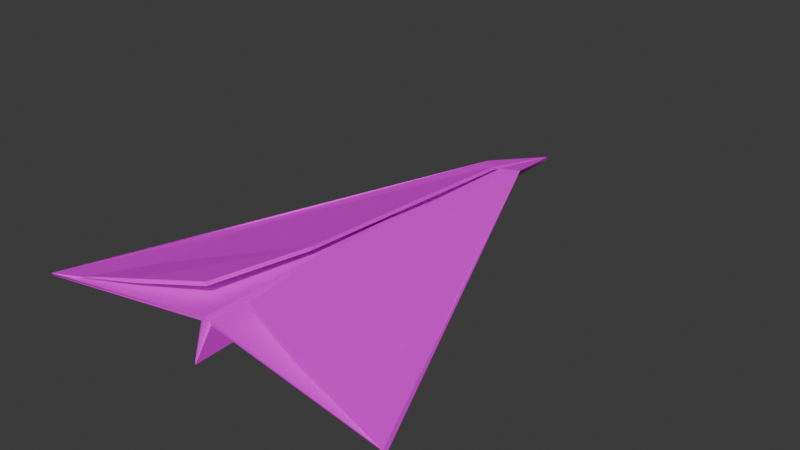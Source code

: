 # Source: Normal_steel.blend  (saved by Blender 4.1.23; exported with 4.5.12 LTS)
import bpy
from mathutils import Matrix  # noqa: F401  (used for matrix-valued properties, if any)

bpy.ops.wm.read_factory_settings(use_empty=True)
scene = bpy.context.scene
scene.name = 'Scene'

# ---- images (referenced by path relative to the original .blend; pixels are not part of the script)
import os
ASSET_DIR = os.environ.get("B2B_ASSET_DIR", "")  # directory of the original .blend (textures are referenced by path, not embedded)
HERE = os.path.dirname(os.path.abspath(__file__))  # packed textures are extracted next to this script under _unpacked/

def load_image(name, relpath, width, height, colorspace="sRGB"):
    """Load a texture the original file referenced (path relative to the .blend, or extracted next to this script)."""
    p = next((c for c in (os.path.join(HERE, relpath), os.path.join(ASSET_DIR, relpath)) if relpath and os.path.exists(c)), "")
    if p:
        img = bpy.data.images.load(p, check_existing=True)
        img.name = name
    else:  # same state as the original file: an image datablock whose file is absent (Cycles renders it pink)
        img = bpy.data.images.new(name, width, height)
        img.source = "FILE"
        img.filepath = "//" + (relpath or name)
    img.colorspace_settings.name = colorspace
    return img
img_steel_normal = load_image('Steel_normal', 'Steel_normal.png', 1024, 1024, 'sRGB')

# ---- materials (node trees are filled in below, after node groups)
mat_material_001 = bpy.data.materials.new('Material.001')

# ---- material node trees
mat_material_001.use_nodes = True; mat_material_001.node_tree.nodes.clear()
_N = mat_material_001.node_tree.nodes; _L = mat_material_001.node_tree.links
n0 = _N.new('ShaderNodeBsdfPrincipled'); n0.name = 'Principled BSDF'; n0.location = (341, 271)
n1 = _N.new('ShaderNodeOutputMaterial'); n1.name = 'Material Output'; n1.location = (631, 271)
n2 = _N.new('ShaderNodeTexImage'); n2.name = 'Image Texture'; n2.location = (-112, 440)
n2.image = img_steel_normal
n3 = _N.new('ShaderNodeValToRGB'); n3.name = 'Color Ramp'; n3.location = (-80, 144)
while len(n3.color_ramp.elements) > 1: n3.color_ramp.elements.remove(n3.color_ramp.elements[-1])
n3.color_ramp.elements[0].position = 0.1318; n3.color_ramp.elements[0].color = (0.0, 0.0, 0.0, 1.0)
_e = n3.color_ramp.elements.new(0.5909); _e.color = (0.107, 0.107, 0.107, 1.0)
_e = n3.color_ramp.elements.new(0.8); _e.color = (0.4631, 0.5282, 0.5125, 1.0)
n4 = _N.new('ShaderNodeTexCoord'); n4.name = 'Texture Coordinate'; n4.location = (-921, 203)
n5 = _N.new('ShaderNodeMapping'); n5.name = 'Mapping'; n5.location = (-693, 190)
n5.inputs[3].default_value = (1.0, 0.4, 1.0)
n6 = _N.new('ShaderNodeTexNoise'); n6.name = 'Noise Texture'; n6.location = (-606, 404)
n7 = _N.new('ShaderNodeTexNoise'); n7.name = 'Noise Texture.001'; n7.location = (-311, 223)
n7.inputs[2].default_value = 14.6
n7.inputs[3].default_value = 15.0
_L.new(n0.outputs[0], n1.inputs[0])
_L.new(n7.outputs[0], n3.inputs[0])
_L.new(n5.outputs[0], n6.inputs[0])
_L.new(n4.outputs[3], n5.inputs[0])
_L.new(n2.outputs[0], n0.inputs[0])
n1.is_active_output = True

# ---- world
world_world = bpy.data.worlds.new('World'); scene.world = world_world
world_world.use_nodes = True; world_world.node_tree.nodes.clear()
_N = world_world.node_tree.nodes; _L = world_world.node_tree.links
n0 = _N.new('ShaderNodeOutputWorld'); n0.name = 'World Output'; n0.location = (300, 300)
n1 = _N.new('ShaderNodeBackground'); n1.name = 'Background'; n1.location = (10, 300)
n1.inputs[0].default_value = (0.05088, 0.05088, 0.05088, 1.0)
_L.new(n1.outputs[0], n0.inputs[0])
n0.is_active_output = True
world_world.color = (0.05088, 0.05088, 0.05088)
world_world.use_sun_shadow = False
world_world.sun_shadow_jitter_overblur = 0.0

# ---- meshes
me_plane = bpy.data.meshes.new('Plane')
me_plane.from_pydata([(0.01971, 0.6303, 0.07357), (1.0, -1.0, 0.0), (0.0187, -0.9494, 0.1186), (0.126, -0.8569, 0.1742), (0.0, -1.008, -0.04277), (0.0, 1.009, -0.02843), (0.0875, 0.683, 0.06928), (0.0394, -0.4387, 0.1486), (0.4921, -0.929, 0.09526), (-0.01971, 0.6303, 0.07357), (-1.0, -1.0, 0.0), (-0.0187, -0.9494, 0.1186), (-0.126, -0.8569, 0.1742), (-0.0875, 0.683, 0.06928), (-0.0394, -0.4387, 0.1486), (-0.4921, -0.929, 0.09526), (0.02141, 0.6327, 0.09335), (1.008, -0.9936, -0.01705), (0.02979, -0.95, 0.1019), (0.1306, -0.8548, 0.1935), (0.0, -1.009, -0.06275), (-2.206e-09, 1.023, -0.01469), (0.1039, 0.6864, 0.08024), (0.04318, -0.4372, 0.1682), (0.4959, -0.9275, 0.1148), (-0.02141, 0.6327, 0.09335), (-1.008, -0.9936, -0.01705), (-0.02979, -0.95, 0.1019), (-0.1306, -0.8548, 0.1935), (-0.1039, 0.6864, 0.08024), (-0.04318, -0.4372, 0.1682), (-0.4959, -0.9275, 0.1148)], [], [(2, 1, 6), (4, 2, 6, 5), (6, 1, 8, 7, 0), (5, 6, 0), (7, 8, 3), (11, 13, 10), (4, 5, 13, 11), (13, 9, 14, 15, 10), (5, 9, 13), (14, 12, 15), (18, 22, 17), (20, 21, 22, 18), (22, 16, 23, 24, 17), (21, 16, 22), (23, 19, 24), (27, 26, 29), (20, 27, 29, 21), (29, 26, 31, 30, 25), (21, 29, 25), (30, 31, 28), (1, 2, 18, 17), (3, 8, 24, 19), (0, 7, 23, 16), (2, 4, 20, 18), (5, 0, 16, 21), (7, 3, 19, 23), (8, 1, 17, 24), (11, 10, 26, 27), (15, 12, 28, 31), (14, 9, 25, 30), (4, 11, 27, 20), (9, 5, 21, 25), (12, 14, 30, 28), (10, 15, 31, 26), (1, 22, 17), (29, 10, 26), (5, 29, 21), (5, 21, 22, 6)])
_uv = me_plane.uv_layers.new(name='UVMap')
_uv.uv.foreach_set('vector', [0.6916, 0.1194, 0.8918, 7.086e-08, 0.8918, 0.4475, 0.6462, 0.9962, 0.6079, 0.9822, 0.622, 0.5999, 0.6462, 0.5238, 0.363, 0.4445, 0.3461, 6.212e-08, 0.4477, 0.06582, 0.4928, 0.2141, 0.3831, 0.4405, 0.3461, 0.5238, 0.363, 0.4445, 0.3831, 0.4405, 0.4928, 0.2141, 0.4477, 0.06582, 0.5188, 0.1174, 0.8913, 0.566, 0.6916, 0.8944, 0.6916, 0.4475, 0.6462, 0.9956, 0.6462, 0.5238, 0.6738, 0.6006, 0.6846, 0.9814, 0.6746, 0.4445, 0.6546, 0.4405, 0.5449, 0.2141, 0.59, 0.06582, 0.6916, 4.167e-08, 0.6916, 0.5238, 0.6546, 0.4405, 0.6746, 0.4445, 0.5449, 0.2141, 0.5188, 0.1174, 0.59, 0.06582, 0.5469, 0.6397, 0.3461, 0.9665, 0.3461, 0.5238, 0.8913, 0.9231, 0.8944, 0.4475, 0.9126, 0.5245, 0.9278, 0.9079, 0.1591, 0.4461, 0.1357, 0.4434, 0.02601, 0.2165, 0.07061, 0.06697, 0.1736, 0.0006275, 0.1736, 0.5284, 0.1357, 0.4434, 0.1591, 0.4461, 0.02601, 0.2165, 1.312e-08, 0.1198, 0.07061, 0.06697, 0.0, 0.6443, 0.2008, 0.5284, 0.2008, 0.9711, 0.6079, 1.0, 0.5691, 0.9855, 0.5812, 0.6023, 0.6047, 0.5238, 0.1876, 0.4455, 0.1736, 0.0006827, 0.2759, 0.06647, 0.3202, 0.2157, 0.2109, 0.4428, 0.1736, 0.5281, 0.1876, 0.4455, 0.2109, 0.4428, 0.3202, 0.2157, 0.2759, 0.06647, 0.3461, 0.1189, 0.9851, 0.9144, 0.9568, 0.6875, 0.9607, 0.6901, 0.9891, 0.9165, 0.3413, 0.5281, 0.3413, 0.6133, 0.3366, 0.6132, 0.3366, 0.5282, 0.582, 0.6155, 0.5597, 0.8655, 0.5551, 0.8651, 0.5773, 0.6148, 0.9568, 0.6875, 0.9952, 0.6816, 1.0, 0.6816, 0.9607, 0.6901, 0.6079, 0.5272, 0.582, 0.6155, 0.5773, 0.6148, 0.6047, 0.5238, 0.5597, 0.8655, 0.5515, 0.9634, 0.5469, 0.9628, 0.5551, 0.8651, 0.06982, 0.06725, 0.1711, 5.991e-09, 0.1736, 0.0006275, 0.07061, 0.06697, 0.9568, 0.6788, 0.9851, 0.4492, 0.9891, 0.4475, 0.9607, 0.6762, 0.3413, 0.6172, 0.3413, 0.5281, 0.3461, 0.5281, 0.3461, 0.6171, 0.9401, 0.7888, 0.9175, 0.539, 0.9221, 0.5384, 0.9449, 0.7884, 0.9952, 0.6816, 0.9568, 0.6788, 0.9607, 0.6762, 1.0, 0.6816, 0.9175, 0.539, 0.8913, 0.4509, 0.8944, 0.4475, 0.9221, 0.5384, 0.9521, 0.8874, 0.9401, 0.7888, 0.9449, 0.7884, 0.9568, 0.8869, 0.1761, 0.0, 0.2768, 0.06682, 0.2759, 0.06647, 0.1736, 0.0006827, 0.8918, 0.3953, 0.8918, 1.557e-08, 0.8958, 0.3939, 0.8958, 0.4064, 0.8958, 2.734e-08, 0.8993, 0.001563, 0.6079, 0.5272, 0.5812, 0.6023, 0.6047, 0.5238, 0.8913, 0.4509, 0.8944, 0.4475, 0.9126, 0.5245, 0.9109, 0.5255])
me_plane.materials.append(mat_material_001)
me_plane.update()

# ---- objects
ob_plane = bpy.data.objects.new('Plane', me_plane)

# ---- transforms, parenting, visibility, modifiers, constraints
ob_plane.location = (0.0, 0.0, 0.0)
ob_plane.scale = (1.0, 1.286, 1.0)

# ---- collection membership
scene.collection.objects.link(ob_plane)

# ---- scene / render settings (as saved in the file)
scene.frame_start = 1; scene.frame_end = 250; scene.frame_set(1)
scene.render.engine = 'CYCLES'
scene.cycles.samples = 400
scene.cycles.sampling_pattern = 'TABULATED_SOBOL'
scene.cycles.bake_type = 'DIFFUSE'
scene.eevee.ray_tracing_options.trace_max_roughness = 0.0
bpy.context.view_layer.update()

# ---- added for rendering (the .blend has no active camera and no usable light): camera, sun
cam_auto = bpy.data.cameras.new('AutoCamera')
cam_auto.lens = 50.0
cam_auto.sensor_width = 36.0
cam_auto.clip_end = 1000.0
ob_auto_camera = bpy.data.objects.new('AutoCamera', cam_auto)
scene.collection.objects.link(ob_auto_camera)
ob_auto_camera.location = (3.06334, -3.66693, 2.51606)
ob_auto_camera.rotation_euler = (1.09748, -7.21219e-08, 0.694738)
scene.camera = ob_auto_camera
light_auto_sun = bpy.data.lights.new('AutoSun', 'SUN')
light_auto_sun.energy = 3.0
light_auto_sun.angle = 0.0523599
ob_auto_sun = bpy.data.objects.new('AutoSun', light_auto_sun)
scene.collection.objects.link(ob_auto_sun)
ob_auto_sun.rotation_euler = (0.872665, 0.174533, 0.523599)
bpy.context.view_layer.update()
